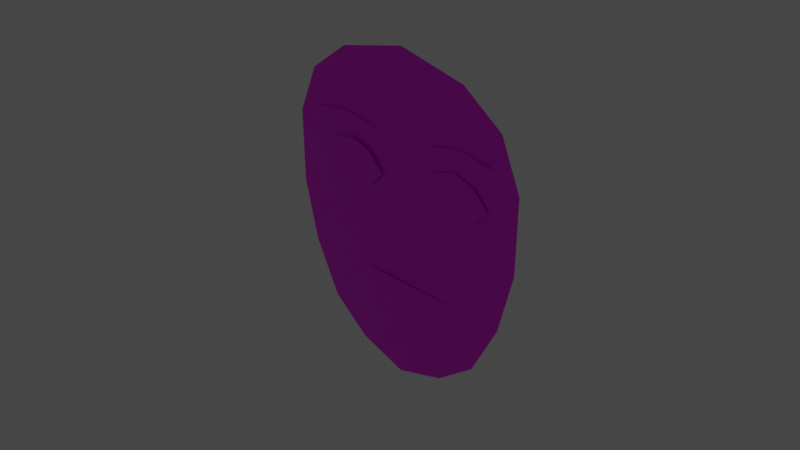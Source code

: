 # Source: basic_avatar_head-edit2.blend  (saved by Blender 2.80.75; exported with 4.5.12 LTS)
import bpy
from mathutils import Matrix  # noqa: F401  (used for matrix-valued properties, if any)

bpy.ops.wm.read_factory_settings(use_empty=True)
scene = bpy.context.scene
scene.name = 'Scene'

# ---- collections
col_collection = bpy.data.collections.new('Collection'); scene.collection.children.link(col_collection)

# ---- images (referenced by path relative to the original .blend; pixels are not part of the script)
import os
ASSET_DIR = os.environ.get("B2B_ASSET_DIR", "")  # directory of the original .blend (textures are referenced by path, not embedded)
HERE = os.path.dirname(os.path.abspath(__file__))  # packed textures are extracted next to this script under _unpacked/

def load_image(name, relpath, width, height, colorspace="sRGB"):
    """Load a texture the original file referenced (path relative to the .blend, or extracted next to this script)."""
    p = next((c for c in (os.path.join(HERE, relpath), os.path.join(ASSET_DIR, relpath)) if relpath and os.path.exists(c)), "")
    if p:
        img = bpy.data.images.load(p, check_existing=True)
        img.name = name
    else:  # same state as the original file: an image datablock whose file is absent (Cycles renders it pink)
        img = bpy.data.images.new(name, width, height)
        img.source = "FILE"
        img.filepath = "//" + (relpath or name)
    img.colorspace_settings.name = colorspace
    return img
img_face_color = load_image('face color', 'face color.png', 1024, 1024, 'sRGB')
img_material_002_base_color = load_image('Material.002 Base Color', 'Material.002 Base Color.png', 1024, 1024, 'sRGB')
img_material_003_base_color = load_image('Material.003 Base Color', 'Material.003 Base Color.png', 1024, 1024, 'sRGB')
img_material_006_base_color = load_image('Material.006 Base Color', 'Material.006 Base Color.png', 1024, 1024, 'sRGB')
img_material_004_base_color = load_image('Material.004 Base Color', 'Material.004 Base Color.png', 1024, 1024, 'sRGB')
img_material_005_base_color = load_image('Material.005 Base Color', 'Material.005 Base Color.png', 1024, 1024, 'sRGB')

# ---- materials (node trees are filled in below, after node groups)
mat_material_001 = bpy.data.materials.new('Material.001')
mat_material_001.use_transparent_shadow = False
mat_material_002 = bpy.data.materials.new('Material.002')
mat_material_002.use_transparent_shadow = False
mat_material_003 = bpy.data.materials.new('Material.003')
mat_material_003.use_transparent_shadow = False
mat_material_006 = bpy.data.materials.new('Material.006')
mat_material_006.use_transparent_shadow = False
mat_material_004 = bpy.data.materials.new('Material.004')
mat_material_004.use_transparent_shadow = False
mat_material_005 = bpy.data.materials.new('Material.005')
mat_material_005.use_transparent_shadow = False

# ---- material node trees
mat_material_001.use_nodes = True; mat_material_001.node_tree.nodes.clear()
_N = mat_material_001.node_tree.nodes; _L = mat_material_001.node_tree.links
n0 = _N.new('ShaderNodeBsdfPrincipled'); n0.name = 'Principled BSDF'; n0.location = (10, 300)
n0.distribution = 'GGX'
n0.subsurface_method = 'BURLEY'
n0.inputs[3].default_value = 1.45
n0.inputs[27].default_value = (0.0, 0.0, 0.0, 1.0)
n0.inputs[28].default_value = 1.0
n1 = _N.new('ShaderNodeOutputMaterial'); n1.name = 'Material Output'; n1.location = (300, 300)
n2 = _N.new('ShaderNodeTexImage'); n2.name = 'Image Texture'; n2.location = (-280, 280)
n2.image = img_face_color
_L.new(n0.outputs[0], n1.inputs[0])
_L.new(n2.outputs[0], n0.inputs[0])
n1.is_active_output = True
mat_material_002.use_nodes = True; mat_material_002.node_tree.nodes.clear()
_N = mat_material_002.node_tree.nodes; _L = mat_material_002.node_tree.links
n0 = _N.new('ShaderNodeBsdfPrincipled'); n0.name = 'Principled BSDF'; n0.location = (10, 300)
n0.distribution = 'GGX'
n0.subsurface_method = 'BURLEY'
n0.inputs[3].default_value = 1.45
n0.inputs[27].default_value = (0.0, 0.0, 0.0, 1.0)
n0.inputs[28].default_value = 1.0
n1 = _N.new('ShaderNodeOutputMaterial'); n1.name = 'Material Output'; n1.location = (300, 300)
n2 = _N.new('ShaderNodeTexImage'); n2.name = 'Image Texture'; n2.location = (-280, 280)
n2.image = img_material_002_base_color
_L.new(n0.outputs[0], n1.inputs[0])
_L.new(n2.outputs[0], n0.inputs[0])
n1.is_active_output = True
mat_material_003.use_nodes = True; mat_material_003.node_tree.nodes.clear()
_N = mat_material_003.node_tree.nodes; _L = mat_material_003.node_tree.links
n0 = _N.new('ShaderNodeBsdfPrincipled'); n0.name = 'Principled BSDF'; n0.location = (10, 300)
n0.distribution = 'GGX'
n0.subsurface_method = 'BURLEY'
n0.inputs[3].default_value = 1.45
n0.inputs[27].default_value = (0.0, 0.0, 0.0, 1.0)
n0.inputs[28].default_value = 1.0
n1 = _N.new('ShaderNodeOutputMaterial'); n1.name = 'Material Output'; n1.location = (300, 300)
n2 = _N.new('ShaderNodeTexImage'); n2.name = 'Image Texture'; n2.location = (-280, 280)
n2.image = img_material_003_base_color
_L.new(n0.outputs[0], n1.inputs[0])
_L.new(n2.outputs[0], n0.inputs[0])
n1.is_active_output = True
mat_material_006.use_nodes = True; mat_material_006.node_tree.nodes.clear()
_N = mat_material_006.node_tree.nodes; _L = mat_material_006.node_tree.links
n0 = _N.new('ShaderNodeBsdfPrincipled'); n0.name = 'Principled BSDF'; n0.location = (10, 300)
n0.distribution = 'GGX'
n0.subsurface_method = 'BURLEY'
n0.inputs[3].default_value = 1.45
n0.inputs[27].default_value = (0.0, 0.0, 0.0, 1.0)
n0.inputs[28].default_value = 1.0
n1 = _N.new('ShaderNodeOutputMaterial'); n1.name = 'Material Output'; n1.location = (300, 300)
n2 = _N.new('ShaderNodeTexImage'); n2.name = 'Image Texture'; n2.location = (-280, 280)
n2.image = img_material_006_base_color
_L.new(n0.outputs[0], n1.inputs[0])
_L.new(n2.outputs[0], n0.inputs[0])
n1.is_active_output = True
mat_material_004.use_nodes = True; mat_material_004.node_tree.nodes.clear()
_N = mat_material_004.node_tree.nodes; _L = mat_material_004.node_tree.links
n0 = _N.new('ShaderNodeBsdfPrincipled'); n0.name = 'Principled BSDF'; n0.location = (10, 300)
n0.distribution = 'GGX'
n0.subsurface_method = 'BURLEY'
n0.inputs[3].default_value = 1.45
n0.inputs[27].default_value = (0.0, 0.0, 0.0, 1.0)
n0.inputs[28].default_value = 1.0
n1 = _N.new('ShaderNodeOutputMaterial'); n1.name = 'Material Output'; n1.location = (300, 300)
n2 = _N.new('ShaderNodeTexImage'); n2.name = 'Image Texture'; n2.location = (-280, 280)
n2.image = img_material_004_base_color
_L.new(n0.outputs[0], n1.inputs[0])
_L.new(n2.outputs[0], n0.inputs[0])
n1.is_active_output = True
mat_material_005.use_nodes = True; mat_material_005.node_tree.nodes.clear()
_N = mat_material_005.node_tree.nodes; _L = mat_material_005.node_tree.links
n0 = _N.new('ShaderNodeBsdfPrincipled'); n0.name = 'Principled BSDF'; n0.location = (10, 300)
n0.distribution = 'GGX'
n0.subsurface_method = 'BURLEY'
n0.inputs[3].default_value = 1.45
n0.inputs[27].default_value = (0.0, 0.0, 0.0, 1.0)
n0.inputs[28].default_value = 1.0
n1 = _N.new('ShaderNodeOutputMaterial'); n1.name = 'Material Output'; n1.location = (300, 300)
n2 = _N.new('ShaderNodeTexImage'); n2.name = 'Image Texture'; n2.location = (-280, 280)
n2.image = img_material_005_base_color
_L.new(n0.outputs[0], n1.inputs[0])
_L.new(n2.outputs[0], n0.inputs[0])
n1.is_active_output = True

# ---- world
world_world = bpy.data.worlds.new('World'); scene.world = world_world
world_world.use_nodes = True; world_world.node_tree.nodes.clear()
_N = world_world.node_tree.nodes; _L = world_world.node_tree.links
n0 = _N.new('ShaderNodeOutputWorld'); n0.name = 'World Output'; n0.location = (300, 300)
n1 = _N.new('ShaderNodeBackground'); n1.name = 'Background'; n1.location = (10, 300)
n1.inputs[0].default_value = (0.05088, 0.05088, 0.05088, 1.0)
_L.new(n1.outputs[0], n0.inputs[0])
n0.is_active_output = True
world_world.color = (0.05088, 0.05088, 0.05088)
world_world.use_sun_shadow = False
world_world.sun_shadow_jitter_overblur = 0.0

# ---- cameras
cam_camera = bpy.data.cameras.new('Camera')
cam_camera.clip_end = 100.0
cam_camera.ortho_scale = 7.314

# ---- lights
light_light = bpy.data.lights.new('Light', 'POINT')
light_light.transmission_factor = 0.0
light_light.energy = 1000.0
light_light.shadow_soft_size = 0.1
light_light.shadow_maximum_resolution = 0.006
light_light.use_absolute_resolution = True

# ---- meshes
me_plane = bpy.data.meshes.new('Plane')
me_plane.from_pydata([(-1.032, 5.7e-08, -1.304), (1.032, 5.7e-08, -1.304), (-1.304, -5.7e-08, 1.304), (1.304, -5.7e-08, 1.304), (0.0, 7.952e-08, -1.819), (0.0, -7.952e-08, 1.819), (-1.526, 2.089e-09, -0.0478), (1.526, 2.089e-09, -0.0478), (0.0, -7.264e-17, 1.972e-31), (-0.8201, -7.169e-08, 1.64), (-0.5799, 7.169e-08, -1.64), (-0.7556, -7.264e-17, 1.972e-31), (0.5799, 7.169e-08, -1.64), (0.8201, -7.169e-08, 1.64), (0.7556, -7.264e-17, 1.972e-31), (1.538, -3.362e-08, 0.7692), (0.0, -3.303e-08, 0.7556), (-1.538, -3.362e-08, 0.7692), (-0.7556, -3.303e-08, 0.7556), (0.7556, -3.303e-08, 0.7556), (-1.347, 3.153e-08, -0.7214), (1.347, 3.153e-08, -0.7214), (0.0, 3.303e-08, -0.7556), (-0.7556, 3.303e-08, -0.7556), (0.7556, 3.303e-08, -0.7556)], [], [(19, 15, 3, 13), (18, 16, 5, 9), (23, 22, 8, 11), (24, 21, 7, 14), (20, 23, 11, 6), (17, 18, 9, 2), (22, 24, 14, 8), (16, 19, 13, 5), (8, 14, 19, 16), (6, 11, 18, 17), (11, 8, 16, 18), (14, 7, 15, 19), (4, 12, 24, 22), (0, 10, 23, 20), (12, 1, 21, 24), (10, 4, 22, 23)])
_uv = me_plane.uv_layers.new(name='UVMap')
_uv.uv.foreach_set('vector', [0.2909, 0.2953, 0.3901, 0.2983, 0.3593, 0.3589, 0.2973, 0.3964, 0.09929, 0.2927, 0.1951, 0.294, 0.193, 0.4154, 0.08938, 0.3935, 0.1022, 0.1201, 0.198, 0.1214, 0.1966, 0.2077, 0.1008, 0.2064, 0.2938, 0.1228, 0.3688, 0.1277, 0.3901, 0.205, 0.2924, 0.2091, 0.02716, 0.123, 0.1022, 0.1201, 0.1008, 0.2064, 0.003201, 0.1996, 0.0, 0.2928, 0.09929, 0.2927, 0.08938, 0.3935, 0.02868, 0.3543, 0.198, 0.1214, 0.2938, 0.1228, 0.2924, 0.2091, 0.1966, 0.2077, 0.1951, 0.294, 0.2909, 0.2953, 0.2973, 0.3964, 0.193, 0.4154, 0.1966, 0.2077, 0.2924, 0.2091, 0.2909, 0.2953, 0.1951, 0.294, 0.003201, 0.1996, 0.1008, 0.2064, 0.09929, 0.2927, 0.0, 0.2928, 0.1008, 0.2064, 0.1966, 0.2077, 0.1951, 0.294, 0.09929, 0.2927, 0.2924, 0.2091, 0.3901, 0.205, 0.3901, 0.2983, 0.2909, 0.2953, 0.2001, 0.0, 0.2733, 0.02148, 0.2938, 0.1228, 0.198, 0.1214, 0.06827, 0.05701, 0.1263, 0.01943, 0.1022, 0.1201, 0.02716, 0.123, 0.2733, 0.02148, 0.33, 0.06065, 0.3688, 0.1277, 0.2938, 0.1228, 0.1263, 0.01943, 0.2001, 0.0, 0.198, 0.1214, 0.1022, 0.1201])
me_plane.materials.append(mat_material_001)
me_plane.use_remesh_fix_poles = True
me_plane.use_remesh_preserve_attributes = False
me_plane.use_mirror_vertex_groups = False
me_plane.update()
me_plane_003 = bpy.data.meshes.new('Plane.003')
me_plane_003.from_pydata([(-1.0, 3.038e-08, -0.6949), (1.0, 3.107e-08, -0.7108), (-1.0, -3.038e-08, 0.6949), (1.0, -3.107e-08, 0.7108), (-1.684, 0.0, 0.0), (1.684, 0.0, 0.0), (0.0, 4.371e-08, -1.0), (0.0, -4.371e-08, 1.0), (0.0, 0.0, 0.0)], [], [(8, 5, 3, 7), (6, 1, 5, 8), (0, 6, 8, 4), (4, 8, 7, 2)])
_uv = me_plane_003.uv_layers.new(name='UVMap')
_uv.uv.foreach_set('vector', [0.8468, 0.7677, 0.9967, 0.6306, 1.0, 0.7432, 0.9372, 0.8478, 0.7565, 0.6876, 0.8716, 0.6294, 0.9967, 0.6306, 0.8468, 0.7677, 0.6951, 0.7934, 0.7565, 0.6876, 0.8468, 0.7677, 0.697, 0.9047, 0.697, 0.9047, 0.8468, 0.7677, 0.9372, 0.8478, 0.8206, 0.9047])
me_plane_003.materials.append(mat_material_002)
me_plane_003.use_remesh_fix_poles = True
me_plane_003.use_remesh_preserve_attributes = False
me_plane_003.use_mirror_vertex_groups = False
me_plane_003.update()
me_plane_004 = bpy.data.meshes.new('Plane.004')
me_plane_004.from_pydata([(-1.0, 3.038e-08, -0.6949), (1.0, 3.107e-08, -0.7108), (-1.0, -3.038e-08, 0.6949), (1.0, -3.107e-08, 0.7108), (-1.684, 0.0, 0.0), (1.684, 0.0, 0.0), (0.0, 4.371e-08, -1.0), (0.0, -4.371e-08, 1.0), (0.0, 0.0, 0.0)], [], [(8, 5, 3, 7), (6, 1, 5, 8), (0, 6, 8, 4), (4, 8, 7, 2)])
_uv = me_plane_004.uv_layers.new(name='UVMap')
_uv.uv.foreach_set('vector', [0.5419, 0.7677, 0.6917, 0.6306, 0.6951, 0.7432, 0.6322, 0.8478, 0.4515, 0.6876, 0.5666, 0.6294, 0.6917, 0.6306, 0.5419, 0.7677, 0.3901, 0.7934, 0.4515, 0.6876, 0.5419, 0.7677, 0.392, 0.9047, 0.392, 0.9047, 0.5419, 0.7677, 0.6322, 0.8478, 0.5157, 0.9047])
me_plane_004.materials.append(mat_material_003)
me_plane_004.use_remesh_fix_poles = True
me_plane_004.use_remesh_preserve_attributes = False
me_plane_004.use_mirror_vertex_groups = False
me_plane_004.update()
me_plane_005 = bpy.data.meshes.new('Plane.005')
me_plane_005.from_pydata([(-0.8781, 4.371e-08, 0.7371), (1.112, 4.371e-08, 0.7546), (-2.559, -4.371e-08, 1.0), (2.559, -4.371e-08, 1.0), (0.0, 4.371e-08, 0.6398), (-7.436e-07, -4.371e-08, 1.0), (-1.783, 0.0, 0.8607), (1.996, 0.0, 0.8624)], [], [(4, 1, 7, 3, 5, 2, 6, 0)])
_uv = me_plane_005.uv_layers.new(name='UVMap')
_uv.uv.foreach_set('vector', [0.0, 0.7077, 0.03924, 0.5935, 0.1268, 0.4675, 0.2536, 0.4154, 0.2536, 0.7077, 0.2536, 1.0, 0.1268, 0.9479, 0.03924, 0.8219])
me_plane_005.materials.append(mat_material_006)
me_plane_005.use_remesh_fix_poles = True
me_plane_005.use_remesh_preserve_attributes = False
me_plane_005.use_mirror_vertex_groups = False
me_plane_005.update()
me_plane_006 = bpy.data.meshes.new('Plane.006')
me_plane_006.from_pydata([(-1.0, 4.371e-08, -1.129), (1.0, 4.371e-08, -0.848), (-1.0, -4.371e-08, -0.6286), (1.0, -4.371e-08, -0.3474), (-0.4237, 4.371e-08, -0.5316), (-0.4237, -4.371e-08, -0.03094), (0.5, 4.371e-08, -0.4613), (0.5, -4.371e-08, 0.03937), (0.03814, -4.371e-08, 0.2503), (0.03814, 4.371e-08, -0.2503)], [], [(6, 1, 3, 7), (0, 4, 5, 2), (9, 6, 7, 8), (4, 9, 8, 5)])
_uv = me_plane_006.uv_layers.new(name='UVMap')
_uv.uv.foreach_set('vector', [0.4535, 0.3246, 0.3901, 0.501, 0.3901, 0.2727, 0.4535, 0.09623, 0.6437, 0.6294, 0.5706, 0.3567, 0.5706, 0.1283, 0.6437, 0.401, 0.5121, 0.2284, 0.4535, 0.3246, 0.4535, 0.09623, 0.5121, 0.0, 0.5706, 0.3567, 0.5121, 0.2284, 0.5121, 0.0, 0.5706, 0.1283])
me_plane_006.materials.append(mat_material_004)
me_plane_006.use_remesh_fix_poles = True
me_plane_006.use_remesh_preserve_attributes = False
me_plane_006.use_mirror_vertex_groups = False
me_plane_006.update()
me_plane_007 = bpy.data.meshes.new('Plane.007')
me_plane_007.from_pydata([(-1.0, 4.371e-08, -1.129), (1.0, 4.371e-08, -0.848), (-1.0, -4.371e-08, -0.6286), (1.0, -4.371e-08, -0.3474), (-0.4237, 4.371e-08, -0.5316), (-0.4237, -4.371e-08, -0.03094), (0.5, 4.371e-08, -0.4613), (0.5, -4.371e-08, 0.03937), (0.03814, -4.371e-08, 0.2503), (0.03814, 4.371e-08, -0.2503)], [], [(6, 1, 3, 7), (0, 4, 5, 2), (9, 6, 7, 8), (4, 9, 8, 5)])
_uv = me_plane_007.uv_layers.new(name='UVMap')
_uv.uv.foreach_set('vector', [0.7071, 0.3246, 0.6437, 0.501, 0.6437, 0.2727, 0.7071, 0.09623, 0.8973, 0.6294, 0.8243, 0.3567, 0.8243, 0.1283, 0.8973, 0.401, 0.7657, 0.2284, 0.7071, 0.3246, 0.7071, 0.09623, 0.7657, 0.0, 0.8243, 0.3567, 0.7657, 0.2284, 0.7657, 0.0, 0.8243, 0.1283])
me_plane_007.materials.append(mat_material_005)
me_plane_007.use_remesh_fix_poles = True
me_plane_007.use_remesh_preserve_attributes = False
me_plane_007.use_mirror_vertex_groups = False
me_plane_007.update()

# ---- objects
ob_light = bpy.data.objects.new('Light', light_light)
ob_camera = bpy.data.objects.new('Camera', cam_camera)
ob_head = bpy.data.objects.new('head', me_plane)
ob_righteye = bpy.data.objects.new('rightEye', me_plane_003)
ob_lefteye = bpy.data.objects.new('leftEye', me_plane_004)
ob_mouth = bpy.data.objects.new('mouth', me_plane_005)
ob_righteyebrow = bpy.data.objects.new('rightEyebrow', me_plane_006)
ob_lefteyebrow = bpy.data.objects.new('leftEyebrow', me_plane_007)

# ---- transforms, parenting, visibility, modifiers, constraints
ob_light.location = (4.076, 1.005, 5.904)
ob_light.rotation_euler = (0.6503, 0.05522, 1.866)
ob_light.lock_rotations_4d = False
ob_light.empty_display_type = 'ARROWS'
ob_light.color = (0.0, 0.0, 0.0, 0.0)
ob_light.lineart.crease_threshold = 0.0
ob_camera.location = (7.359, -6.926, 4.958)
ob_camera.rotation_euler = (1.109, 0.0, 0.8149)
ob_camera.lock_rotations_4d = False
ob_camera.empty_display_type = 'ARROWS'
ob_camera.color = (0.0, 0.0, 0.0, 0.0)
ob_camera.display_type = 'WIRE'
ob_camera.lineart.crease_threshold = 0.0
ob_head.location = (0.02506, 0.0, 0.0)
ob_head.lineart.crease_threshold = 0.0
ob_righteye.location = (-0.6742, -0.02886, 0.4351)
ob_righteye.scale = (0.2688, 0.2688, 0.2688)
ob_righteye.lineart.crease_threshold = 0.0
ob_lefteye.location = (0.7535, -0.01511, 0.4844)
ob_lefteye.scale = (0.2688, 0.2688, 0.2688)
ob_lefteye.lineart.crease_threshold = 0.0
ob_mouth.location = (0.04536, -0.01949, -0.9705)
ob_mouth.scale = (0.2671, 0.2671, 0.2671)
ob_mouth.lineart.crease_threshold = 0.0
ob_righteyebrow.location = (-0.8258, -0.02604, 0.9407)
ob_righteyebrow.scale = (0.4598, 0.02762, 0.1103)
ob_righteyebrow.lineart.crease_threshold = 0.0
ob_lefteyebrow.location = (0.8031, -0.02604, 0.9748)
ob_lefteyebrow.scale = (0.3976, 0.02388, 0.0954)
ob_lefteyebrow.lineart.crease_threshold = 0.0

# ---- collection membership
col_collection.objects.link(ob_light)
col_collection.objects.link(ob_camera)
col_collection.objects.link(ob_head)
col_collection.objects.link(ob_righteye)
col_collection.objects.link(ob_lefteye)
col_collection.objects.link(ob_mouth)
col_collection.objects.link(ob_righteyebrow)
col_collection.objects.link(ob_lefteyebrow)

# ---- scene / render settings (as saved in the file)
scene.camera = ob_camera
scene.frame_start = 1; scene.frame_end = 250; scene.frame_set(1)
scene.render.engine = 'BLENDER_EEVEE_NEXT'
scene.cycles.use_denoising = False
scene.cycles.samples = 128
scene.cycles.sampling_pattern = 'TABULATED_SOBOL'
scene.cycles.use_adaptive_sampling = False
scene.cycles.use_light_tree = False
scene.view_settings.view_transform = 'Filmic'
bpy.context.view_layer.update()
